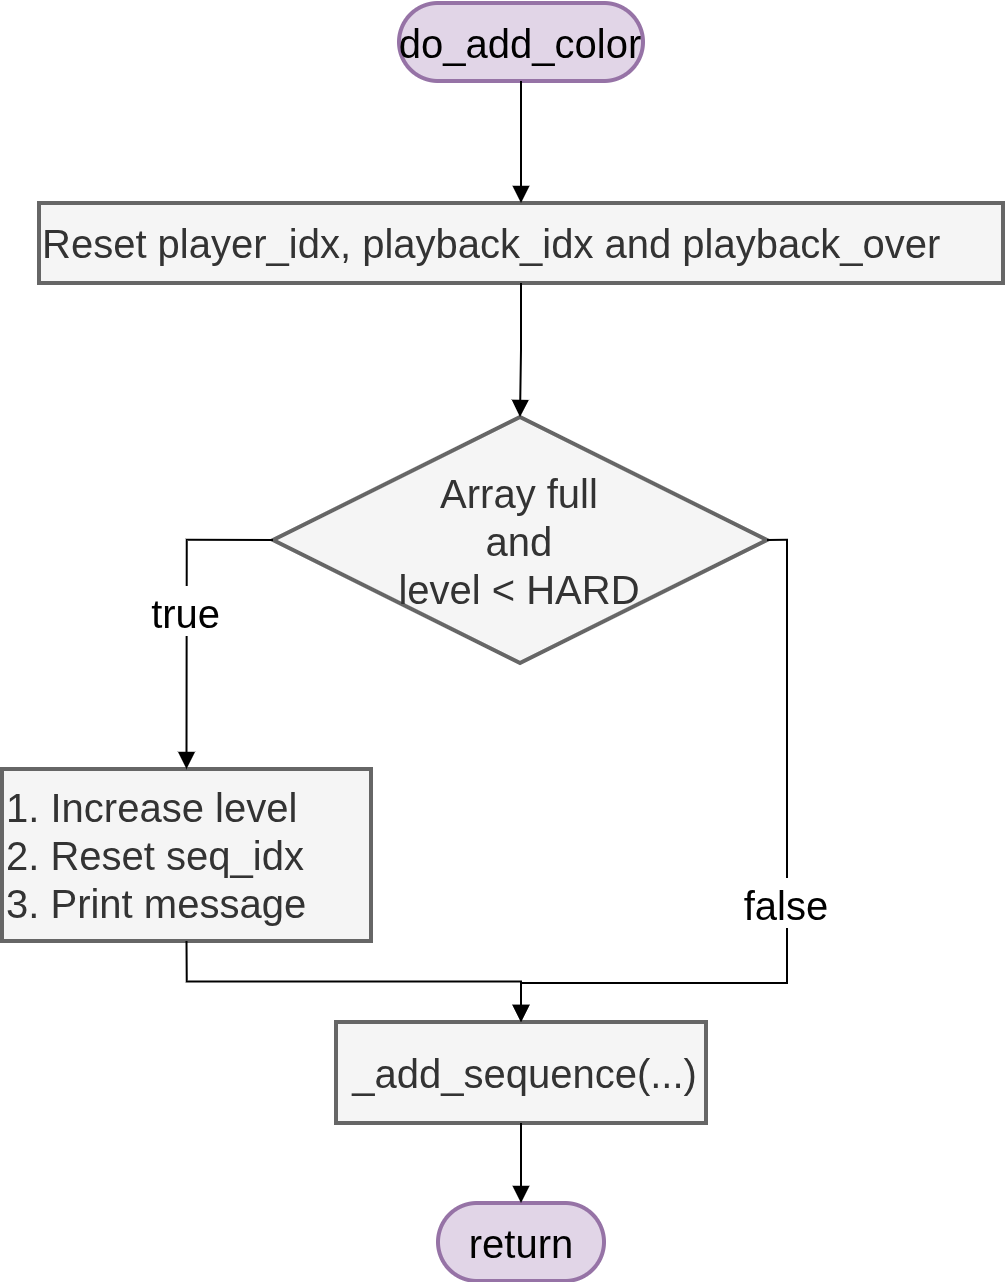

The diagram above was exported from draw.io. Its source (the exported page's mxGraphModel, read from the mxfile embedded in the PNG):
<mxGraphModel dx="2137" dy="876" grid="1" gridSize="10" guides="1" tooltips="1" connect="1" arrows="1" fold="1" page="0" pageScale="1" pageWidth="100" pageHeight="100" math="0" shadow="0">
  <root>
    <mxCell id="0" />
    <mxCell id="1" parent="0" />
    <mxCell id="2" parent="1" style="rounded=1;whiteSpace=wrap;arcSize=50;strokeWidth=2;fontSize=20;fillColor=#e1d5e7;strokeColor=#9673a6;" value="do_add_color" vertex="1">
      <mxGeometry height="39" width="122" x="1664" y="450" as="geometry" />
    </mxCell>
    <mxCell id="3" parent="1" style="whiteSpace=wrap;strokeWidth=2;fontSize=20;align=left;fillColor=#f5f5f5;fontColor=#333333;strokeColor=#666666;" value="Reset player_idx, playback_idx and playback_over" vertex="1">
      <mxGeometry height="40" width="482" x="1484" y="550" as="geometry" />
    </mxCell>
    <mxCell id="4" parent="1" style="rhombus;strokeWidth=2;whiteSpace=wrap;fontSize=20;fillColor=#f5f5f5;fontColor=#333333;strokeColor=#666666;" value="Array full&#10;and&#10;level &lt; HARD" vertex="1">
      <mxGeometry height="123" width="247" x="1601" y="657" as="geometry" />
    </mxCell>
    <mxCell id="5" parent="1" style="whiteSpace=wrap;strokeWidth=2;fontSize=20;align=left;fillColor=#f5f5f5;fontColor=#333333;strokeColor=#666666;" value="1. Increase level&#10;2. Reset seq_idx&#10;3. Print message" vertex="1">
      <mxGeometry height="86" width="184.5" x="1465.5" y="833" as="geometry" />
    </mxCell>
    <mxCell id="6" parent="1" style="whiteSpace=wrap;strokeWidth=2;fontSize=20;align=center;fillColor=#f5f5f5;fontColor=#333333;strokeColor=#666666;" value=" _add_sequence(...)" vertex="1">
      <mxGeometry height="50.5" width="185" x="1632.5" y="959.5" as="geometry" />
    </mxCell>
    <mxCell id="7" parent="1" style="rounded=1;whiteSpace=wrap;arcSize=50;strokeWidth=2;fontSize=20;fillColor=#e1d5e7;strokeColor=#9673a6;" value="return" vertex="1">
      <mxGeometry height="39" width="83" x="1683.5" y="1050" as="geometry" />
    </mxCell>
    <mxCell id="8" edge="1" parent="1" source="2" style="startArrow=none;endArrow=block;exitX=0.5;exitY=1;entryX=0.5;entryY=0;rounded=0;fontSize=20;strokeColor=default;edgeStyle=orthogonalEdgeStyle;" target="3" value="">
      <mxGeometry relative="1" as="geometry" />
    </mxCell>
    <mxCell id="9" edge="1" parent="1" source="3" style="startArrow=none;endArrow=block;exitX=0.5;exitY=1;entryX=0.5;entryY=0;rounded=0;fontSize=20;strokeColor=default;edgeStyle=orthogonalEdgeStyle;" target="4" value="">
      <mxGeometry relative="1" as="geometry" />
    </mxCell>
    <mxCell id="10" edge="1" parent="1" source="4" style="startArrow=none;endArrow=block;exitX=0;exitY=0.5;entryX=0.5;entryY=0;rounded=0;fontSize=20;strokeColor=default;edgeStyle=orthogonalEdgeStyle;exitDx=0;exitDy=0;" target="5" value="true">
      <mxGeometry relative="1" as="geometry" />
    </mxCell>
    <mxCell id="11" edge="1" parent="1" source="5" style="startArrow=none;endArrow=block;exitX=0.5;exitY=1;entryX=0.5;entryY=0;rounded=0;fontSize=20;strokeColor=default;edgeStyle=orthogonalEdgeStyle;entryDx=0;entryDy=0;" target="6" value="">
      <mxGeometry relative="1" as="geometry" />
    </mxCell>
    <mxCell id="12" edge="1" parent="1" source="4" style="startArrow=none;endArrow=block;exitX=1;exitY=0.5;entryX=0.5;entryY=0;rounded=0;fontSize=20;strokeColor=default;edgeStyle=orthogonalEdgeStyle;exitDx=0;exitDy=0;entryDx=0;entryDy=0;" target="6" value="false">
      <mxGeometry relative="1" as="geometry">
        <Array as="points">
          <mxPoint x="1858" y="719" />
          <mxPoint x="1858" y="940" />
          <mxPoint x="1725" y="940" />
        </Array>
      </mxGeometry>
    </mxCell>
    <mxCell id="13" edge="1" parent="1" source="6" style="startArrow=none;endArrow=block;exitX=0.5;exitY=0.99;entryX=0.5;entryY=-0.01;rounded=0;fontSize=20;strokeColor=default;edgeStyle=orthogonalEdgeStyle;" target="7" value="">
      <mxGeometry relative="1" as="geometry" />
    </mxCell>
  </root>
</mxGraphModel>